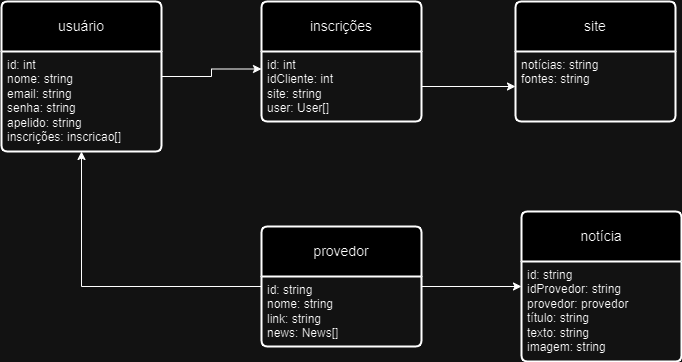

The diagram above was exported from draw.io. Its source (the exported page's mxGraphModel, read from the mxfile embedded in the PNG):
<mxGraphModel dx="2220" dy="796" grid="1" gridSize="10" guides="1" tooltips="1" connect="1" arrows="1" fold="1" page="1" pageScale="1" pageWidth="827" pageHeight="1169" math="0" shadow="0">
  <root>
    <mxCell id="0" />
    <mxCell id="1" parent="0" />
    <mxCell id="gGpmp6qeY_hKOWIfde6e-25" value="usuário" style="swimlane;childLayout=stackLayout;horizontal=1;startSize=50;horizontalStack=0;rounded=1;fontSize=14;fontStyle=0;strokeWidth=2;resizeParent=0;resizeLast=1;shadow=0;dashed=0;align=center;arcSize=4;whiteSpace=wrap;html=1;" vertex="1" parent="1">
      <mxGeometry x="-100" y="310" width="160" height="150" as="geometry" />
    </mxCell>
    <mxCell id="gGpmp6qeY_hKOWIfde6e-26" value="id: int&lt;div&gt;nome: string&lt;/div&gt;&lt;div&gt;email: string&lt;/div&gt;&lt;div&gt;senha: string&lt;/div&gt;&lt;div&gt;apelido: string&lt;/div&gt;&lt;div&gt;inscrições: inscricao[]&lt;/div&gt;" style="align=left;strokeColor=none;fillColor=none;spacingLeft=4;fontSize=12;verticalAlign=top;resizable=0;rotatable=0;part=1;html=1;" vertex="1" parent="gGpmp6qeY_hKOWIfde6e-25">
      <mxGeometry y="50" width="160" height="100" as="geometry" />
    </mxCell>
    <mxCell id="gGpmp6qeY_hKOWIfde6e-27" value="site" style="swimlane;childLayout=stackLayout;horizontal=1;startSize=50;horizontalStack=0;rounded=1;fontSize=14;fontStyle=0;strokeWidth=2;resizeParent=0;resizeLast=1;shadow=0;dashed=0;align=center;arcSize=4;whiteSpace=wrap;html=1;" vertex="1" parent="1">
      <mxGeometry x="414" y="310" width="160" height="120" as="geometry" />
    </mxCell>
    <mxCell id="gGpmp6qeY_hKOWIfde6e-28" value="notícias: string&lt;div&gt;fontes: string&lt;/div&gt;" style="align=left;strokeColor=none;fillColor=none;spacingLeft=4;fontSize=12;verticalAlign=top;resizable=0;rotatable=0;part=1;html=1;" vertex="1" parent="gGpmp6qeY_hKOWIfde6e-27">
      <mxGeometry y="50" width="160" height="70" as="geometry" />
    </mxCell>
    <mxCell id="gGpmp6qeY_hKOWIfde6e-29" value="inscrições" style="swimlane;childLayout=stackLayout;horizontal=1;startSize=50;horizontalStack=0;rounded=1;fontSize=14;fontStyle=0;strokeWidth=2;resizeParent=0;resizeLast=1;shadow=0;dashed=0;align=center;arcSize=4;whiteSpace=wrap;html=1;" vertex="1" parent="1">
      <mxGeometry x="160" y="310" width="160" height="120" as="geometry" />
    </mxCell>
    <mxCell id="gGpmp6qeY_hKOWIfde6e-30" value="id: int&lt;div&gt;idCliente: int&lt;/div&gt;&lt;div&gt;site: string&lt;/div&gt;&lt;div&gt;user: User[]&lt;/div&gt;" style="align=left;strokeColor=none;fillColor=none;spacingLeft=4;fontSize=12;verticalAlign=top;resizable=0;rotatable=0;part=1;html=1;" vertex="1" parent="gGpmp6qeY_hKOWIfde6e-29">
      <mxGeometry y="50" width="160" height="70" as="geometry" />
    </mxCell>
    <mxCell id="gGpmp6qeY_hKOWIfde6e-50" style="edgeStyle=orthogonalEdgeStyle;rounded=0;orthogonalLoop=1;jettySize=auto;html=1;entryX=0;entryY=0.5;entryDx=0;entryDy=0;" edge="1" parent="1" source="gGpmp6qeY_hKOWIfde6e-31" target="gGpmp6qeY_hKOWIfde6e-33">
      <mxGeometry relative="1" as="geometry" />
    </mxCell>
    <mxCell id="gGpmp6qeY_hKOWIfde6e-51" style="edgeStyle=orthogonalEdgeStyle;rounded=0;orthogonalLoop=1;jettySize=auto;html=1;entryX=0.5;entryY=1;entryDx=0;entryDy=0;" edge="1" parent="1" source="gGpmp6qeY_hKOWIfde6e-31" target="gGpmp6qeY_hKOWIfde6e-26">
      <mxGeometry relative="1" as="geometry" />
    </mxCell>
    <mxCell id="gGpmp6qeY_hKOWIfde6e-31" value="provedor" style="swimlane;childLayout=stackLayout;horizontal=1;startSize=50;horizontalStack=0;rounded=1;fontSize=14;fontStyle=0;strokeWidth=2;resizeParent=0;resizeLast=1;shadow=0;dashed=0;align=center;arcSize=4;whiteSpace=wrap;html=1;" vertex="1" parent="1">
      <mxGeometry x="160" y="535" width="160" height="120" as="geometry" />
    </mxCell>
    <mxCell id="gGpmp6qeY_hKOWIfde6e-32" value="id: string&lt;div&gt;nome: string&lt;/div&gt;&lt;div&gt;link: string&lt;/div&gt;&lt;div&gt;news: News[]&lt;br&gt;&lt;div&gt;&lt;br&gt;&lt;/div&gt;&lt;/div&gt;" style="align=left;strokeColor=none;fillColor=none;spacingLeft=4;fontSize=12;verticalAlign=top;resizable=0;rotatable=0;part=1;html=1;" vertex="1" parent="gGpmp6qeY_hKOWIfde6e-31">
      <mxGeometry y="50" width="160" height="70" as="geometry" />
    </mxCell>
    <mxCell id="gGpmp6qeY_hKOWIfde6e-33" value="notícia" style="swimlane;childLayout=stackLayout;horizontal=1;startSize=50;horizontalStack=0;rounded=1;fontSize=14;fontStyle=0;strokeWidth=2;resizeParent=0;resizeLast=1;shadow=0;dashed=0;align=center;arcSize=4;whiteSpace=wrap;html=1;" vertex="1" parent="1">
      <mxGeometry x="420" y="520" width="160" height="150" as="geometry" />
    </mxCell>
    <mxCell id="gGpmp6qeY_hKOWIfde6e-34" value="id: string&lt;div&gt;idProvedor: string&lt;/div&gt;&lt;div&gt;provedor: provedor&lt;/div&gt;&lt;div&gt;título: string&lt;/div&gt;&lt;div&gt;texto: string&lt;/div&gt;&lt;div&gt;imagem: string&lt;/div&gt;" style="align=left;strokeColor=none;fillColor=none;spacingLeft=4;fontSize=12;verticalAlign=top;resizable=0;rotatable=0;part=1;html=1;" vertex="1" parent="gGpmp6qeY_hKOWIfde6e-33">
      <mxGeometry y="50" width="160" height="100" as="geometry" />
    </mxCell>
    <mxCell id="gGpmp6qeY_hKOWIfde6e-46" style="edgeStyle=orthogonalEdgeStyle;rounded=0;orthogonalLoop=1;jettySize=auto;html=1;entryX=0;entryY=0.25;entryDx=0;entryDy=0;exitX=1;exitY=0.25;exitDx=0;exitDy=0;" edge="1" parent="1" source="gGpmp6qeY_hKOWIfde6e-26" target="gGpmp6qeY_hKOWIfde6e-30">
      <mxGeometry relative="1" as="geometry" />
    </mxCell>
    <mxCell id="gGpmp6qeY_hKOWIfde6e-48" style="edgeStyle=orthogonalEdgeStyle;rounded=0;orthogonalLoop=1;jettySize=auto;html=1;entryX=0;entryY=0.5;entryDx=0;entryDy=0;" edge="1" parent="1" source="gGpmp6qeY_hKOWIfde6e-30" target="gGpmp6qeY_hKOWIfde6e-28">
      <mxGeometry relative="1" as="geometry" />
    </mxCell>
  </root>
</mxGraphModel>